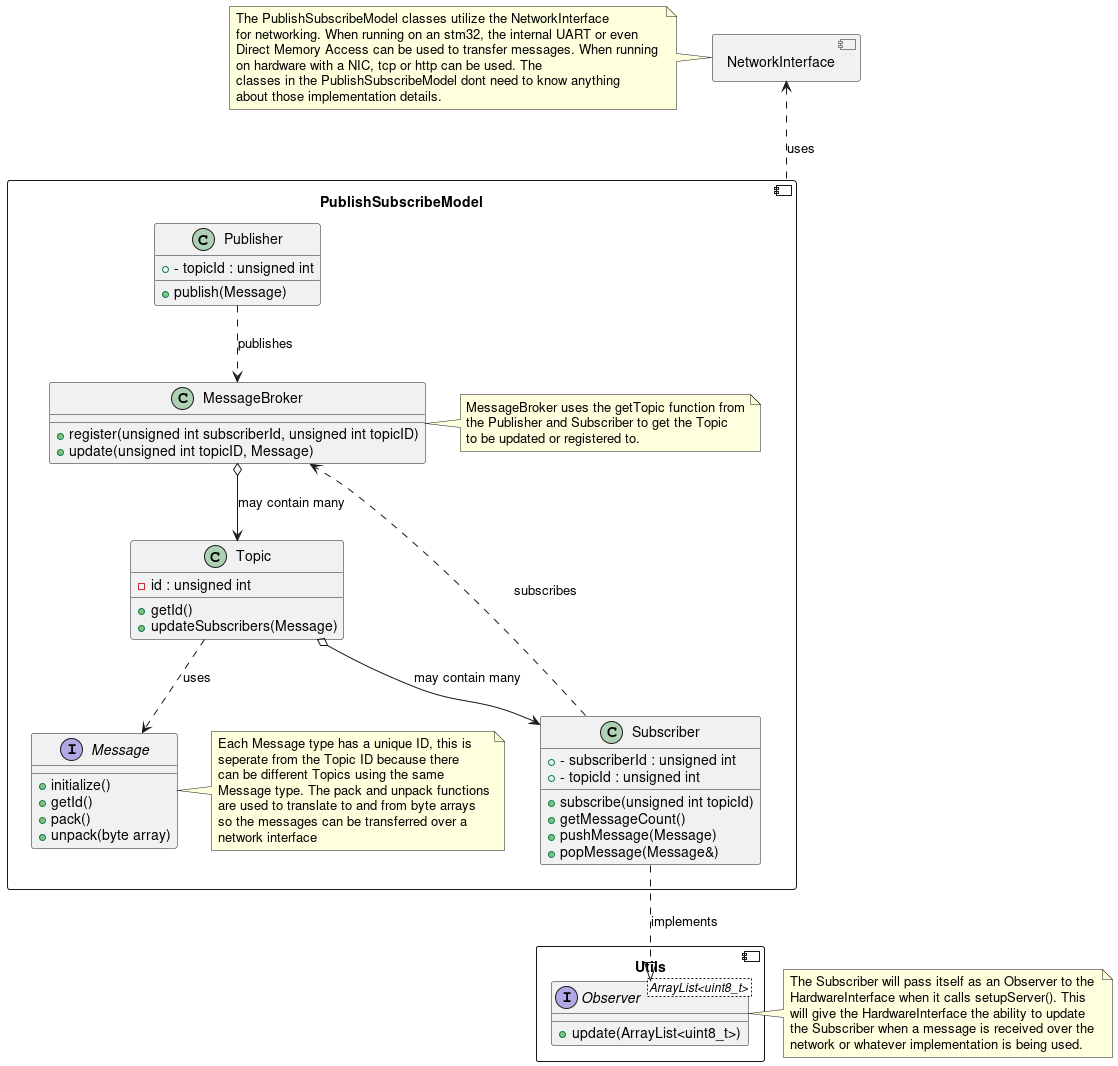

The diagram above was rendered by PlantUML. Its source (embedded in the PNG):
@startuml


component "NetworkInterface" as NI {

}

note left of NI
  The PublishSubscribeModel classes utilize the NetworkInterface 
  for networking. When running on an stm32, the internal UART or even 
  Direct Memory Access can be used to transfer messages. When running 
  on hardware with a NIC, tcp or http can be used. The 
  classes in the PublishSubscribeModel dont need to know anything 
  about those implementation details.
end note

component "Utils" as U {
  interface "Observer<ArrayList<uint8_t> >" as O {
    + update(ArrayList<uint8_t>)
  }
}

note left of O
  The Subscriber will pass itself as an Observer to the
  HardwareInterface when it calls setupServer(). This
  will give the HardwareInterface the ability to update
  the Subscriber when a message is received over the 
  network or whatever implementation is being used.
end note

component "PublishSubscribeModel" as PSM {

  class "Publisher" as P {
    + publish(Message)
    +- topicId : unsigned int
  }

  class "Subscriber" as S {
    + subscribe(unsigned int topicId)
    + getMessageCount()
    + pushMessage(Message)
    + popMessage(Message&)
    +- subscriberId : unsigned int
    +- topicId : unsigned int
  }


  class "MessageBroker" as MB {
    + register(unsigned int subscriberId, unsigned int topicID)
    + update(unsigned int topicID, Message)
  }

  note right of MB
    MessageBroker uses the getTopic function from
    the Publisher and Subscriber to get the Topic
    to be updated or registered to.
  end note

  class "Topic" as T {
    + getId()
    + updateSubscribers(Message)
    - id : unsigned int
  }

  interface "Message" as M {
    + initialize()
    + getId()
    + pack()
    + unpack(byte array)
  }

  note right of M
    Each Message type has a unique ID, this is
    seperate from the Topic ID because there 
    can be different Topics using the same 
    Message type. The pack and unpack functions
    are used to translate to and from byte arrays 
    so the messages can be transferred over a 
    network interface
  end note

}

PSM .u.> NI : "uses"

P .d.> MB : "publishes"

MB o--> T : "may contain many"
T o--> S : "may contain many"
T ..> M : "uses"

S ..> MB : "subscribes"
S ..|> O : "implements"

@enduml